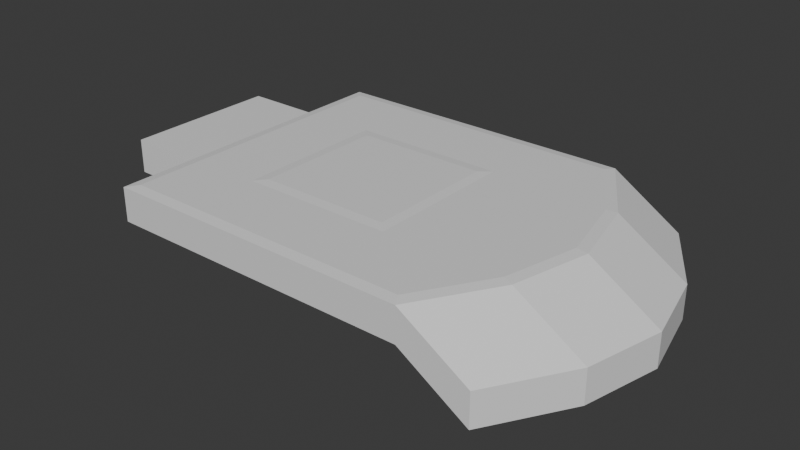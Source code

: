 # Source: Village.blend  (saved by Blender 4.3.34; exported with 4.5.12 LTS)
import bpy
from mathutils import Matrix  # noqa: F401  (used for matrix-valued properties, if any)

bpy.ops.wm.read_factory_settings(use_empty=True)
scene = bpy.context.scene
scene.name = 'Scene'

# ---- collections
col_collection = bpy.data.collections.new('Collection'); scene.collection.children.link(col_collection)

# ---- materials (node trees are filled in below, after node groups)
mat_material = bpy.data.materials.new('Material')
mat_material.alpha_threshold = 0.0
mat_material.roughness = 0.5
mat_material.line_color = (0.0, 0.0, 0.0, 1.0)

# ---- material node trees
mat_material.use_nodes = True; mat_material.node_tree.nodes.clear()
_N = mat_material.node_tree.nodes; _L = mat_material.node_tree.links
n0 = _N.new('ShaderNodeOutputMaterial'); n0.name = 'Material Output'; n0.location = (300, 300)
n1 = _N.new('ShaderNodeBsdfPrincipled'); n1.name = 'Principled BSDF'; n1.location = (10, 300)
n1.inputs[3].default_value = 1.45
_L.new(n1.outputs[0], n0.inputs[0])
n0.is_active_output = True

# ---- world
world_world = bpy.data.worlds.new('World'); scene.world = world_world
world_world.use_nodes = True; world_world.node_tree.nodes.clear()
_N = world_world.node_tree.nodes; _L = world_world.node_tree.links
n0 = _N.new('ShaderNodeOutputWorld'); n0.name = 'World Output'; n0.location = (300, 300)
n1 = _N.new('ShaderNodeBackground'); n1.name = 'Background'; n1.location = (10, 300)
n1.inputs[0].default_value = (0.05088, 0.05088, 0.05088, 1.0)
_L.new(n1.outputs[0], n0.inputs[0])
n0.is_active_output = True
world_world.color = (0.05088, 0.05088, 0.05088)
world_world.sun_shadow_jitter_overblur = 0.0

# ---- meshes
me_cube = bpy.data.meshes.new('Cube')
me_cube.from_pydata([(0.4913, 0.4913, 0.1185), (1.0, 1.0, -0.1089), (0.4913, -0.4913, 0.1185), (1.0, -1.0, -0.1089), (-0.4913, 0.4913, 0.1185), (-1.0, 1.0, -0.1089), (-0.4913, -0.4913, 0.1185), (-1.0, -1.0, -0.1089), (0.9623, -0.9325, 0.1185), (-0.9325, -0.9325, 0.1185), (0.9623, 0.9325, 0.1185), (-0.9325, 0.9325, 0.1185), (-1.0, 0.0, -0.1089), (1.356, 0.0, 0.1185), (-0.9325, 0.0, 0.1185), (1.425, 0.0, -0.1089), (0.4913, 0.0, 0.1185), (-0.4913, 0.0, 0.1185), (1.0, 1.0, 0.0), (1.0, -1.0, 0.0), (1.245, -0.4739, 0.1185), (1.308, 0.5, -0.1089), (1.245, 0.4739, 0.1185), (1.308, -0.5, -0.1089), (1.0, -1.0, 0.1089), (-1.0, -1.0, 0.1089), (1.308, -0.5, 0.1089), (-1.0, 0.0, 0.1089), (-1.0, 1.0, 0.1089), (1.0, 1.0, 0.1089), (0.4239, -0.4239, 0.1236), (-0.4239, -0.4239, 0.1236), (0.4239, 0.0, 0.1236), (-0.4239, 0.0, 0.1236), (-0.4239, 0.4239, 0.1236), (0.4239, 0.4239, 0.1236), (1.308, 0.5, 0.1089), (1.425, 0.0, 0.1089), (-1.0, -0.5, -0.1089), (-1.0, -1.0, 0.0), (-1.0, 1.0, 0.0), (-1.0, 0.5, 0.1089), (-1.0, 0.5, -0.1089), (-1.0, -0.5, 0.1089), (-1.0, -0.5, 0.0), (-1.0, 0.5, 0.0), (-1.475, 0.5, -0.1089), (-1.475, 0.0, -0.1089), (-1.475, -0.5, 0.1089), (-1.475, 0.0, 0.1089), (-1.475, -0.5, -0.1089), (-1.475, 0.5, 0.1089), (-1.475, -0.5, 0.0), (-1.475, 0.5, 0.0), (1.442, 1.0, -0.2804), (1.442, 1.0, -0.3893), (1.442, -1.0, -0.2804), (1.442, -1.0, -0.3893), (1.75, -0.5, -0.1715), (1.442, -1.0, -0.1715), (1.75, 0.5, -0.3893), (1.75, 0.5, -0.1715), (1.868, 1.66e-10, -0.1715), (1.75, -0.5, -0.3893), (1.868, 1.66e-10, -0.3893), (1.868, 1.66e-10, -0.2804), (1.442, 1.0, -0.1715), (1.75, 0.5, -0.2804), (1.75, -0.5, -0.2804)], [], [(32, 33, 31, 30), (3, 19, 24, 25, 39, 7), (12, 15, 23, 3, 7, 38), (5, 40, 28, 29, 18, 1), (2, 6, 9, 8), (16, 2, 8, 20, 13), (17, 4, 11, 14), (4, 0, 10, 11), (6, 17, 14, 9), (0, 16, 13, 22, 10), (26, 24, 59, 58), (5, 1, 21, 15, 12, 42), (35, 34, 33, 32), (15, 21, 60, 64), (23, 15, 64, 63), (37, 26, 58, 62), (8, 9, 25, 24), (20, 8, 24, 26), (14, 11, 28, 41, 27), (11, 10, 29, 28), (6, 2, 30, 31), (2, 16, 32, 30), (4, 17, 33, 34), (0, 4, 34, 35), (22, 13, 37, 36), (9, 14, 27, 43, 25), (16, 0, 35, 32), (17, 6, 31, 33), (13, 20, 26, 37), (10, 22, 36, 29), (44, 43, 48, 52), (7, 39, 25, 43, 44, 38), (45, 41, 28, 40, 5, 42), (52, 48, 49, 51, 53, 46, 47, 50), (43, 27, 49, 48), (42, 12, 47, 46), (27, 41, 51, 49), (45, 42, 46, 53), (38, 44, 52, 50), (12, 38, 50, 47), (41, 45, 53, 51), (64, 65, 62, 58, 68, 63), (68, 58, 59, 56, 57, 63), (55, 54, 66, 61, 67, 60), (67, 61, 62, 65, 64, 60), (18, 29, 66, 54), (19, 3, 57, 56), (36, 37, 62, 61), (21, 1, 55, 60), (29, 36, 61, 66), (24, 19, 56, 59), (3, 23, 63, 57), (1, 18, 54, 55)])
_uv = me_cube.uv_layers.new(name='UVMap')
_uv.uv.foreach_set('vector', [0.6556, 0.625, 0.8444, 0.625, 0.8444, 0.7194, 0.6556, 0.7194, 0.375, 0.75, 0.5, 0.75, 0.625, 0.75, 0.625, 1.0, 0.5, 1.0, 0.375, 1.0, 0.125, 0.625, 0.375, 0.625, 0.375, 0.6875, 0.375, 0.75, 0.125, 0.75, 0.125, 0.6875, 0.375, 0.25, 0.5, 0.25, 0.625, 0.25, 0.625, 0.5, 0.5, 0.5, 0.375, 0.5, 0.652, 0.723, 0.848, 0.723, 0.8714, 0.7464, 0.6275, 0.7448, 0.6536, 0.625, 0.652, 0.723, 0.6275, 0.7448, 0.6268, 0.6854, 0.6271, 0.625, 0.848, 0.625, 0.848, 0.527, 0.8714, 0.5036, 0.8714, 0.625, 0.848, 0.527, 0.652, 0.527, 0.6275, 0.5052, 0.8714, 0.5036, 0.848, 0.723, 0.848, 0.625, 0.8714, 0.625, 0.8714, 0.7464, 0.652, 0.527, 0.6536, 0.625, 0.6271, 0.625, 0.6268, 0.5646, 0.6275, 0.5052, 0.625, 0.6875, 0.625, 0.75, 0.625, 0.75, 0.625, 0.6875, 0.125, 0.5, 0.375, 0.5, 0.375, 0.5625, 0.375, 0.625, 0.125, 0.625, 0.125, 0.5625, 0.6556, 0.5306, 0.8444, 0.5306, 0.8444, 0.625, 0.6556, 0.625, 0.375, 0.625, 0.375, 0.5625, 0.375, 0.5625, 0.375, 0.625, 0.375, 0.6875, 0.375, 0.625, 0.375, 0.625, 0.375, 0.6875, 0.625, 0.625, 0.625, 0.6875, 0.625, 0.6875, 0.625, 0.625, 0.6275, 0.7448, 0.8714, 0.7464, 0.875, 0.75, 0.625, 0.75, 0.6268, 0.6854, 0.6275, 0.7448, 0.625, 0.75, 0.625, 0.6875, 0.8714, 0.625, 0.8714, 0.5036, 0.875, 0.5, 0.875, 0.5625, 0.875, 0.625, 0.8714, 0.5036, 0.6275, 0.5052, 0.625, 0.5, 0.875, 0.5, 0.848, 0.723, 0.652, 0.723, 0.6556, 0.7194, 0.8444, 0.7194, 0.652, 0.723, 0.6536, 0.625, 0.6556, 0.625, 0.6556, 0.7194, 0.848, 0.527, 0.848, 0.625, 0.8444, 0.625, 0.8444, 0.5306, 0.652, 0.527, 0.848, 0.527, 0.8444, 0.5306, 0.6556, 0.5306, 0.6268, 0.5646, 0.6271, 0.625, 0.625, 0.625, 0.625, 0.5625, 0.8714, 0.7464, 0.8714, 0.625, 0.875, 0.625, 0.875, 0.6875, 0.875, 0.75, 0.6536, 0.625, 0.652, 0.527, 0.6556, 0.5306, 0.6556, 0.625, 0.848, 0.625, 0.848, 0.723, 0.8444, 0.7194, 0.8444, 0.625, 0.6271, 0.625, 0.6268, 0.6854, 0.625, 0.6875, 0.625, 0.625, 0.6275, 0.5052, 0.6268, 0.5646, 0.625, 0.5625, 0.625, 0.5, 0.5, 0.0625, 0.625, 0.0625, 0.625, 0.0625, 0.5, 0.0625, 0.375, 0.0, 0.5, 0.0, 0.625, 0.0, 0.625, 0.0625, 0.5, 0.0625, 0.375, 0.0625, 0.5, 0.1875, 0.625, 0.1875, 0.625, 0.25, 0.5, 0.25, 0.375, 0.25, 0.375, 0.1875, 0.5, 0.0625, 0.625, 0.0625, 0.625, 0.125, 0.625, 0.1875, 0.5, 0.1875, 0.375, 0.1875, 0.375, 0.125, 0.375, 0.0625, 0.875, 0.6875, 0.875, 0.625, 0.875, 0.625, 0.875, 0.6875, 0.125, 0.5625, 0.125, 0.625, 0.125, 0.625, 0.125, 0.5625, 0.875, 0.625, 0.875, 0.5625, 0.875, 0.5625, 0.875, 0.625, 0.5, 0.1875, 0.375, 0.1875, 0.375, 0.1875, 0.5, 0.1875, 0.375, 0.0625, 0.5, 0.0625, 0.5, 0.0625, 0.375, 0.0625, 0.125, 0.625, 0.125, 0.6875, 0.125, 0.6875, 0.125, 0.625, 0.625, 0.1875, 0.5, 0.1875, 0.5, 0.1875, 0.625, 0.1875, 0.375, 0.625, 0.5, 0.625, 0.625, 0.625, 0.625, 0.6875, 0.5, 0.6875, 0.375, 0.6875, 0.5, 0.6875, 0.625, 0.6875, 0.625, 0.75, 0.5, 0.75, 0.375, 0.75, 0.375, 0.6875, 0.375, 0.5, 0.5, 0.5, 0.625, 0.5, 0.625, 0.5625, 0.5, 0.5625, 0.375, 0.5625, 0.5, 0.5625, 0.625, 0.5625, 0.625, 0.625, 0.5, 0.625, 0.375, 0.625, 0.375, 0.5625, 0.5, 0.5, 0.625, 0.5, 0.625, 0.5, 0.5, 0.5, 0.5, 0.75, 0.375, 0.75, 0.375, 0.75, 0.5, 0.75, 0.625, 0.5625, 0.625, 0.625, 0.625, 0.625, 0.625, 0.5625, 0.375, 0.5625, 0.375, 0.5, 0.375, 0.5, 0.375, 0.5625, 0.625, 0.5, 0.625, 0.5625, 0.625, 0.5625, 0.625, 0.5, 0.625, 0.75, 0.5, 0.75, 0.5, 0.75, 0.625, 0.75, 0.375, 0.75, 0.375, 0.6875, 0.375, 0.6875, 0.375, 0.75, 0.375, 0.5, 0.5, 0.5, 0.5, 0.5, 0.375, 0.5])
me_cube.materials.append(mat_material)
me_cube.use_mirror_vertex_groups = False
me_cube.update()

# ---- objects
ob_cube = bpy.data.objects.new('Cube', me_cube)

# ---- transforms, parenting, visibility, modifiers, constraints
ob_cube.location = (0.0, 0.0, 0.0)
ob_cube.lock_rotations_4d = False
ob_cube.empty_display_type = 'ARROWS'
ob_cube.lineart.crease_threshold = 0.0

# ---- collection membership
col_collection.objects.link(ob_cube)

# ---- scene / render settings (as saved in the file)
scene.frame_start = 1; scene.frame_end = 250; scene.frame_set(1)
scene.render.engine = 'BLENDER_EEVEE_NEXT'
bpy.context.view_layer.update()

# ---- added for rendering (the .blend has no active camera and no usable light): camera, sun
cam_auto = bpy.data.cameras.new('AutoCamera')
cam_auto.lens = 50.0
cam_auto.sensor_width = 36.0
cam_auto.clip_end = 1000.0
ob_auto_camera = bpy.data.objects.new('AutoCamera', cam_auto)
scene.collection.objects.link(ob_auto_camera)
ob_auto_camera.location = (3.83134, -4.36201, 2.77518)
ob_auto_camera.rotation_euler = (1.09748, -7.21219e-08, 0.694738)
scene.camera = ob_auto_camera
light_auto_sun = bpy.data.lights.new('AutoSun', 'SUN')
light_auto_sun.energy = 3.0
light_auto_sun.angle = 0.0523599
ob_auto_sun = bpy.data.objects.new('AutoSun', light_auto_sun)
scene.collection.objects.link(ob_auto_sun)
ob_auto_sun.rotation_euler = (0.872665, 0.174533, 0.523599)
bpy.context.view_layer.update()
